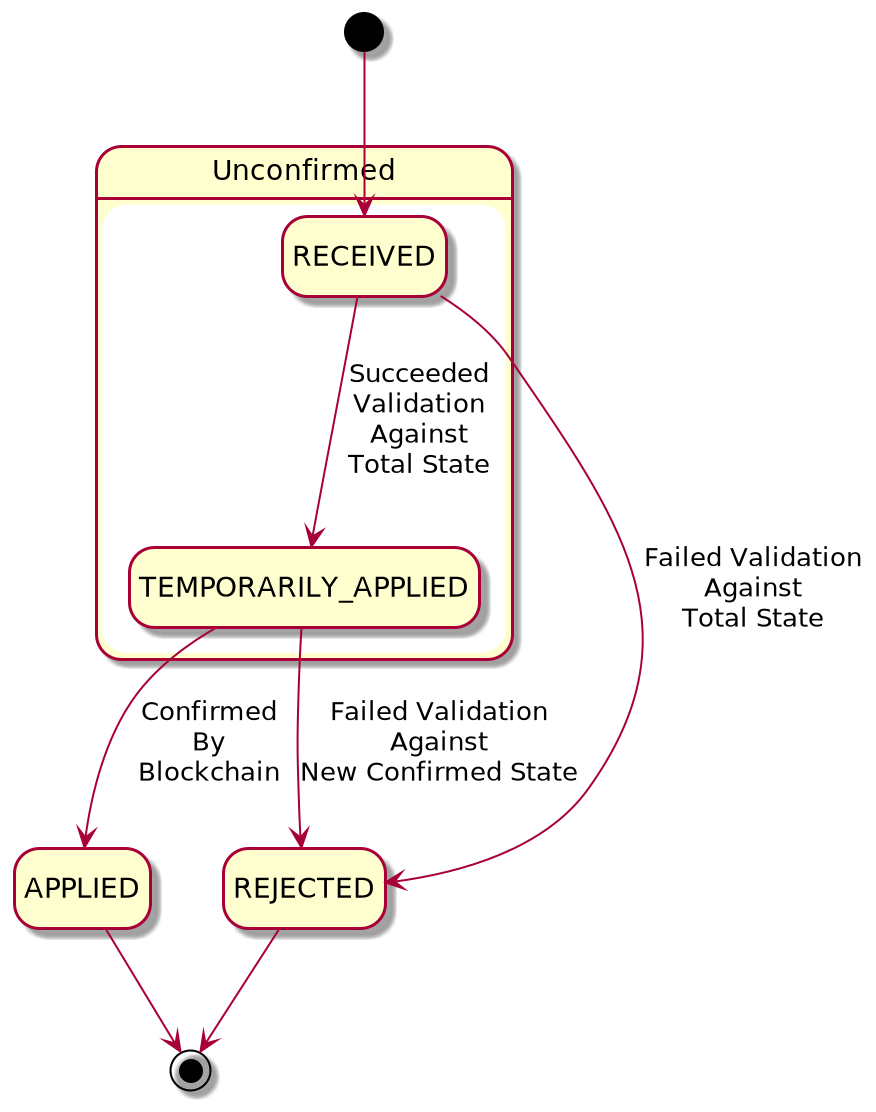

The diagram above was rendered by PlantUML. Its source (embedded in the PNG):
@startuml
hide empty description

state Unconfirmed {
  state RECEIVED
  state TEMPORARILY_APPLIED
}

[*]                 -d-> RECEIVED
RECEIVED            -d-> REJECTED             : Failed Validation\nAgainst\nTotal State
RECEIVED            -d-> TEMPORARILY_APPLIED  : Succeeded\nValidation\nAgainst\nTotal State
TEMPORARILY_APPLIED -d-> APPLIED              : Confirmed\nBy\nBlockchain
TEMPORARILY_APPLIED -d-> REJECTED             : Failed Validation\nAgainst\nNew Confirmed State
APPLIED             -d-> [*]
REJECTED            -d-> [*]
@enduml